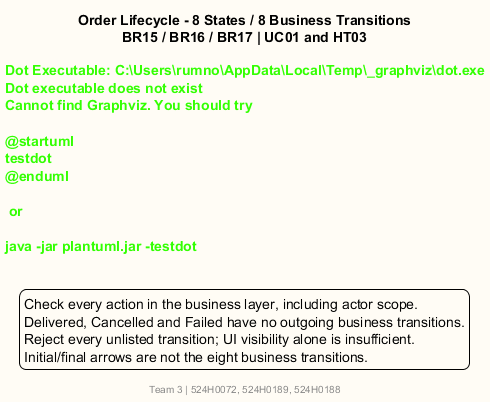

The diagram above was rendered by PlantUML. Its source (embedded in the PNG):
@startuml
title Order Lifecycle - 8 States / 8 Business Transitions\nBR15 / BR16 / BR17 | UC01 and HT03
footer Team 3 | 524H0072, 524H0189, 524H0188
skinparam backgroundColor #FFFCF5
skinparam shadowing false
skinparam defaultFontName SansSerif
skinparam defaultFontSize 14
skinparam stateBackgroundColor #FFF4DF
skinparam stateBorderColor #735344
skinparam ArrowColor #735344
hide empty description
state Placed
state Confirmed
state Preparing
state Ready
state "Out for Delivery" as Out
state Delivered #E6F0E1
state Cancelled #FCE8E2
state Failed #FCE8E2
[*] --> Placed : successful placement
Placed --> Confirmed : Kitchen Staff\n[own hub]
Placed --> Cancelled : Customer [own order]\nor Kitchen Staff [own hub; reason required]
Confirmed --> Preparing : Kitchen Staff\n[own hub]
Confirmed --> Cancelled : Customer [own order]\nor Admin
Preparing --> Ready : Kitchen Staff\n[own hub]
Ready --> Out : Shipper\n[assigned to this order]
Out --> Delivered : assigned Shipper\n[online-paid OR COD cash confirmed]
Out --> Failed : assigned Shipper\n[customer unreachable]
Delivered --> [*]
Cancelled --> [*]
Failed --> [*]
note right of Placed
  Edit items only in Placed (BR17).
  Reuse original time/load/rain.
  Edit does not change the Order state.
end note
note right of Ready
  Assignment policy is AMB01:
  proposed manual Admin assignment at Ready;
  not an extra Order state or transition.
end note
note left of Cancelled
  FULL simulated refund if paid online (BR16).
  Retain order, lines and history.
end note
note right of Failed
  Financial policy after Failed is AMB02;
  BR16 cancellation refund is a separate rule.
end note
legend bottom
  Check every action in the business layer, including actor scope.
  Delivered, Cancelled and Failed have no outgoing business transitions.
  Reject every unlisted transition; UI visibility alone is insufficient.
  Initial/final arrows are not the eight business transitions.
endlegend
@enduml